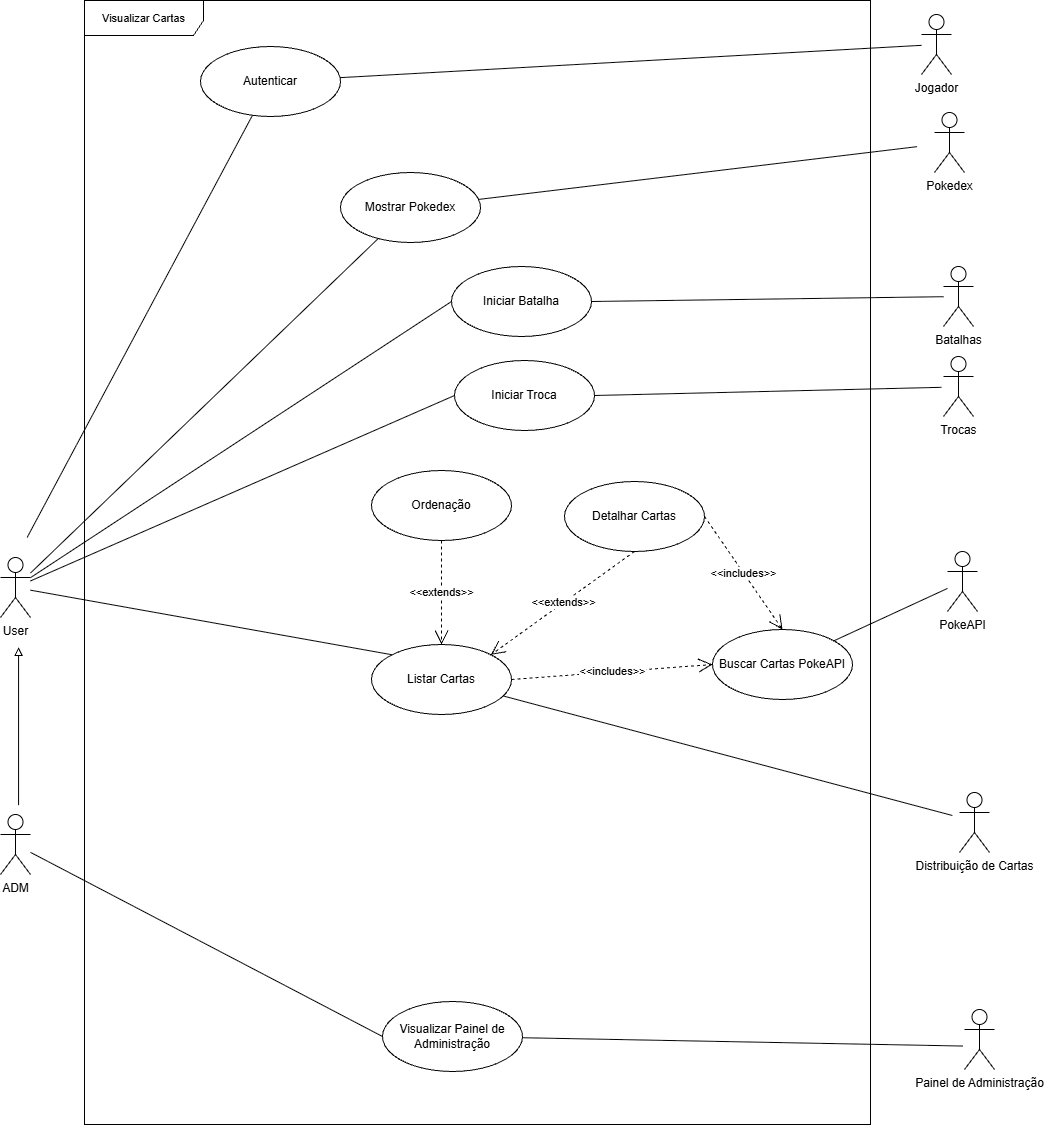

The diagram above was exported from draw.io. Its source (the exported page's mxGraphModel, read from the mxfile embedded in the PNG):
<mxGraphModel dx="1713" dy="1293" grid="0" gridSize="10" guides="1" tooltips="1" connect="1" arrows="1" fold="1" page="0" pageScale="1" pageWidth="827" pageHeight="1169" background="light-dark(#ffffff, #121212)" math="0" shadow="0">
  <root>
    <mxCell id="0" />
    <mxCell id="1" parent="0" />
    <mxCell id="UGpxqN8AdTcGgC-NMggw-16" edge="1" parent="1" source="UGpxqN8AdTcGgC-NMggw-1" style="rounded=0;orthogonalLoop=1;jettySize=auto;html=1;entryX=0;entryY=0.5;entryDx=0;entryDy=0;endArrow=none;endFill=0;" target="UGpxqN8AdTcGgC-NMggw-7">
      <mxGeometry relative="1" as="geometry" />
    </mxCell>
    <mxCell id="UGpxqN8AdTcGgC-NMggw-31" edge="1" parent="1" source="UGpxqN8AdTcGgC-NMggw-1" style="edgeStyle=none;shape=connector;rounded=0;orthogonalLoop=1;jettySize=auto;html=1;strokeColor=default;align=center;verticalAlign=middle;fontFamily=Helvetica;fontSize=11;fontColor=default;labelBackgroundColor=default;endArrow=none;endFill=0;" target="UGpxqN8AdTcGgC-NMggw-12">
      <mxGeometry relative="1" as="geometry" />
    </mxCell>
    <mxCell id="UGpxqN8AdTcGgC-NMggw-32" edge="1" parent="1" source="UGpxqN8AdTcGgC-NMggw-1" style="edgeStyle=none;shape=connector;rounded=0;orthogonalLoop=1;jettySize=auto;html=1;entryX=0;entryY=0.5;entryDx=0;entryDy=0;strokeColor=default;align=center;verticalAlign=middle;fontFamily=Helvetica;fontSize=11;fontColor=default;labelBackgroundColor=default;endArrow=none;endFill=0;" target="UGpxqN8AdTcGgC-NMggw-11">
      <mxGeometry relative="1" as="geometry" />
    </mxCell>
    <mxCell id="UGpxqN8AdTcGgC-NMggw-1" parent="1" style="shape=umlActor;verticalLabelPosition=bottom;verticalAlign=top;html=1;" value="User" vertex="1">
      <mxGeometry height="60" width="30" x="-262" y="489" as="geometry" />
    </mxCell>
    <mxCell id="UGpxqN8AdTcGgC-NMggw-2" parent="1" style="shape=umlActor;verticalLabelPosition=bottom;verticalAlign=top;html=1;" value="PokeAPI" vertex="1">
      <mxGeometry height="60" width="30" x="685" y="483" as="geometry" />
    </mxCell>
    <mxCell id="UGpxqN8AdTcGgC-NMggw-4" parent="1" style="ellipse;whiteSpace=wrap;html=1;" value="Ordenação" vertex="1">
      <mxGeometry height="70" width="140" x="109" y="402" as="geometry" />
    </mxCell>
    <mxCell id="UGpxqN8AdTcGgC-NMggw-6" parent="1" style="ellipse;whiteSpace=wrap;html=1;" value="Listar Cartas" vertex="1">
      <mxGeometry height="70" width="140" x="109" y="576" as="geometry" />
    </mxCell>
    <mxCell id="aKorVTWR3v17wliIjwuN-13" edge="1" parent="1" source="UGpxqN8AdTcGgC-NMggw-7" style="edgeStyle=none;shape=connector;rounded=0;orthogonalLoop=1;jettySize=auto;html=1;exitX=1;exitY=0.5;exitDx=0;exitDy=0;strokeColor=default;align=center;verticalAlign=middle;fontFamily=Helvetica;fontSize=11;fontColor=default;labelBackgroundColor=default;endArrow=none;endFill=0;">
      <mxGeometry relative="1" as="geometry">
        <mxPoint x="678.88" y="318.82" as="targetPoint" />
      </mxGeometry>
    </mxCell>
    <mxCell id="UGpxqN8AdTcGgC-NMggw-7" parent="1" style="ellipse;whiteSpace=wrap;html=1;" value="Iniciar Troca" vertex="1">
      <mxGeometry height="70" width="140" x="192" y="292" as="geometry" />
    </mxCell>
    <mxCell id="UGpxqN8AdTcGgC-NMggw-9" parent="1" style="ellipse;whiteSpace=wrap;html=1;" value="Detalhar Cartas" vertex="1">
      <mxGeometry height="70" width="140" x="302" y="413" as="geometry" />
    </mxCell>
    <mxCell id="UGpxqN8AdTcGgC-NMggw-11" parent="1" style="ellipse;whiteSpace=wrap;html=1;" value="Iniciar Batalha" vertex="1">
      <mxGeometry height="70" width="140" x="189" y="198" as="geometry" />
    </mxCell>
    <mxCell id="aKorVTWR3v17wliIjwuN-11" edge="1" parent="1" source="UGpxqN8AdTcGgC-NMggw-12" style="shape=connector;rounded=0;orthogonalLoop=1;jettySize=auto;html=1;strokeColor=default;align=center;verticalAlign=middle;fontFamily=Helvetica;fontSize=11;fontColor=default;labelBackgroundColor=default;endArrow=none;endFill=0;">
      <mxGeometry relative="1" as="geometry">
        <mxPoint x="654.579011615954" y="78.15792686060854" as="targetPoint" />
      </mxGeometry>
    </mxCell>
    <mxCell id="UGpxqN8AdTcGgC-NMggw-12" parent="1" style="ellipse;whiteSpace=wrap;html=1;" value="Mostrar Pokedex" vertex="1">
      <mxGeometry height="70" width="140" x="78" y="104" as="geometry" />
    </mxCell>
    <mxCell id="aKorVTWR3v17wliIjwuN-26" edge="1" parent="1" source="UGpxqN8AdTcGgC-NMggw-13" style="edgeStyle=none;shape=connector;rounded=0;orthogonalLoop=1;jettySize=auto;html=1;entryX=0;entryY=0.5;entryDx=0;entryDy=0;strokeColor=default;align=center;verticalAlign=middle;fontFamily=Helvetica;fontSize=11;fontColor=default;labelBackgroundColor=default;endArrow=none;endFill=0;" target="aKorVTWR3v17wliIjwuN-21">
      <mxGeometry relative="1" as="geometry" />
    </mxCell>
    <mxCell id="UGpxqN8AdTcGgC-NMggw-13" parent="1" style="shape=umlActor;verticalLabelPosition=bottom;verticalAlign=top;html=1;" value="ADM" vertex="1">
      <mxGeometry height="60" width="30" x="-262" y="746" as="geometry" />
    </mxCell>
    <mxCell id="UGpxqN8AdTcGgC-NMggw-17" edge="1" parent="1" source="UGpxqN8AdTcGgC-NMggw-1" style="edgeStyle=none;shape=connector;rounded=0;orthogonalLoop=1;jettySize=auto;html=1;entryX=0;entryY=0;entryDx=0;entryDy=0;strokeColor=default;align=center;verticalAlign=middle;fontFamily=Helvetica;fontSize=11;fontColor=default;labelBackgroundColor=default;endArrow=none;endFill=0;" target="UGpxqN8AdTcGgC-NMggw-6">
      <mxGeometry relative="1" as="geometry" />
    </mxCell>
    <mxCell id="UGpxqN8AdTcGgC-NMggw-20" edge="1" parent="1" source="UGpxqN8AdTcGgC-NMggw-6" style="edgeStyle=none;shape=connector;rounded=0;orthogonalLoop=1;jettySize=auto;html=1;strokeColor=default;align=center;verticalAlign=middle;fontFamily=Helvetica;fontSize=11;fontColor=default;labelBackgroundColor=default;endArrow=none;endFill=0;">
      <mxGeometry relative="1" as="geometry">
        <mxPoint x="689.86" y="747" as="targetPoint" />
      </mxGeometry>
    </mxCell>
    <mxCell id="UGpxqN8AdTcGgC-NMggw-23" edge="1" parent="1" source="UGpxqN8AdTcGgC-NMggw-6" style="endArrow=open;endSize=12;dashed=1;html=1;rounded=0;strokeColor=default;align=center;verticalAlign=middle;fontFamily=Helvetica;fontSize=11;fontColor=default;labelBackgroundColor=default;exitX=1;exitY=0.5;exitDx=0;exitDy=0;entryX=0;entryY=0.5;entryDx=0;entryDy=0;" target="UGpxqN8AdTcGgC-NMggw-8" value="&amp;lt;&amp;lt;includes&amp;gt;&amp;gt;">
      <mxGeometry relative="1" width="160" as="geometry">
        <mxPoint as="offset" />
        <mxPoint x="402" y="579" as="sourcePoint" />
        <mxPoint x="562" y="579" as="targetPoint" />
      </mxGeometry>
    </mxCell>
    <mxCell id="UGpxqN8AdTcGgC-NMggw-30" edge="1" parent="1" source="UGpxqN8AdTcGgC-NMggw-8" style="edgeStyle=none;shape=connector;rounded=0;orthogonalLoop=1;jettySize=auto;html=1;strokeColor=default;align=center;verticalAlign=middle;fontFamily=Helvetica;fontSize=11;fontColor=default;labelBackgroundColor=default;endArrow=none;endFill=0;" target="UGpxqN8AdTcGgC-NMggw-2">
      <mxGeometry relative="1" as="geometry" />
    </mxCell>
    <mxCell id="UGpxqN8AdTcGgC-NMggw-8" parent="1" style="ellipse;whiteSpace=wrap;html=1;" value="Buscar Cartas PokeAPI" vertex="1">
      <mxGeometry height="70" width="140" x="450" y="561" as="geometry" />
    </mxCell>
    <mxCell id="UGpxqN8AdTcGgC-NMggw-27" edge="1" parent="1" source="UGpxqN8AdTcGgC-NMggw-9" style="endArrow=open;endSize=12;dashed=1;html=1;rounded=0;strokeColor=default;align=center;verticalAlign=middle;fontFamily=Helvetica;fontSize=11;fontColor=default;labelBackgroundColor=default;exitX=0.5;exitY=1;exitDx=0;exitDy=0;entryX=1;entryY=0;entryDx=0;entryDy=0;" target="UGpxqN8AdTcGgC-NMggw-6" value="&amp;lt;&amp;lt;extends&amp;gt;&amp;gt;">
      <mxGeometry relative="1" width="160" as="geometry">
        <mxPoint as="offset" />
        <mxPoint x="277" y="639" as="sourcePoint" />
        <mxPoint x="349.83" y="496.9" as="targetPoint" />
      </mxGeometry>
    </mxCell>
    <mxCell id="UGpxqN8AdTcGgC-NMggw-28" edge="1" parent="1" source="UGpxqN8AdTcGgC-NMggw-4" style="endArrow=open;endSize=12;dashed=1;html=1;rounded=0;strokeColor=default;align=center;verticalAlign=middle;fontFamily=Helvetica;fontSize=11;fontColor=default;labelBackgroundColor=default;exitX=0.5;exitY=1;exitDx=0;exitDy=0;entryX=0.5;entryY=0;entryDx=0;entryDy=0;" target="UGpxqN8AdTcGgC-NMggw-6" value="&amp;lt;&amp;lt;extends&amp;gt;&amp;gt;">
      <mxGeometry relative="1" width="160" as="geometry">
        <mxPoint as="offset" />
        <mxPoint x="273" y="530" as="sourcePoint" />
        <mxPoint x="219.07" y="520.07" as="targetPoint" />
      </mxGeometry>
    </mxCell>
    <mxCell id="UGpxqN8AdTcGgC-NMggw-33" edge="1" parent="1" source="UGpxqN8AdTcGgC-NMggw-9" style="endArrow=open;endSize=12;dashed=1;html=1;rounded=0;strokeColor=default;align=center;verticalAlign=middle;fontFamily=Helvetica;fontSize=11;fontColor=default;labelBackgroundColor=default;exitX=1;exitY=0.5;exitDx=0;exitDy=0;entryX=0.5;entryY=0;entryDx=0;entryDy=0;" target="UGpxqN8AdTcGgC-NMggw-8" value="&amp;lt;&amp;lt;includes&amp;gt;&amp;gt;">
      <mxGeometry relative="1" width="160" as="geometry">
        <mxPoint as="offset" />
        <mxPoint x="584" y="592" as="sourcePoint" />
        <mxPoint x="780" y="360" as="targetPoint" />
      </mxGeometry>
    </mxCell>
    <mxCell id="aKorVTWR3v17wliIjwuN-1" edge="1" parent="1" style="edgeStyle=none;shape=connector;rounded=0;orthogonalLoop=1;jettySize=auto;html=1;strokeColor=default;align=center;verticalAlign=middle;fontFamily=Helvetica;fontSize=11;fontColor=default;labelBackgroundColor=default;endArrow=block;endFill=0;">
      <mxGeometry relative="1" as="geometry">
        <mxPoint x="-243.92" y="736.65" as="sourcePoint" />
        <mxPoint x="-243.92" y="578.85" as="targetPoint" />
      </mxGeometry>
    </mxCell>
    <mxCell id="aKorVTWR3v17wliIjwuN-4" parent="1" style="shape=umlActor;verticalLabelPosition=bottom;verticalAlign=top;html=1;" value="Pokedex" vertex="1">
      <mxGeometry height="60" width="30" x="672" y="44" as="geometry" />
    </mxCell>
    <mxCell id="aKorVTWR3v17wliIjwuN-8" parent="1" style="shape=umlActor;verticalLabelPosition=bottom;verticalAlign=top;html=1;" value="Batalhas" vertex="1">
      <mxGeometry height="60" width="30" x="681" y="198" as="geometry" />
    </mxCell>
    <mxCell id="aKorVTWR3v17wliIjwuN-9" parent="1" style="shape=umlActor;verticalLabelPosition=bottom;verticalAlign=top;html=1;" value="Trocas" vertex="1">
      <mxGeometry height="60" width="30" x="681" y="288" as="geometry" />
    </mxCell>
    <mxCell id="aKorVTWR3v17wliIjwuN-12" edge="1" parent="1" source="UGpxqN8AdTcGgC-NMggw-11" style="shape=connector;rounded=0;orthogonalLoop=1;jettySize=auto;html=1;strokeColor=default;align=center;verticalAlign=middle;fontFamily=Helvetica;fontSize=11;fontColor=default;labelBackgroundColor=default;endArrow=none;endFill=0;exitX=1;exitY=0.5;exitDx=0;exitDy=0;" target="aKorVTWR3v17wliIjwuN-8">
      <mxGeometry relative="1" as="geometry">
        <mxPoint x="418" y="250.84207313939146" as="sourcePoint" />
        <mxPoint x="649.53" y="183.42" as="targetPoint" />
      </mxGeometry>
    </mxCell>
    <mxCell id="aKorVTWR3v17wliIjwuN-14" parent="1" style="shape=umlActor;verticalLabelPosition=bottom;verticalAlign=top;html=1;" value="Jogador" vertex="1">
      <mxGeometry height="60" width="30" x="659" y="-54" as="geometry" />
    </mxCell>
    <mxCell id="aKorVTWR3v17wliIjwuN-16" edge="1" parent="1" source="aKorVTWR3v17wliIjwuN-15" style="edgeStyle=none;shape=connector;rounded=0;orthogonalLoop=1;jettySize=auto;html=1;strokeColor=default;align=center;verticalAlign=middle;fontFamily=Helvetica;fontSize=11;fontColor=default;labelBackgroundColor=default;endArrow=none;endFill=0;" target="aKorVTWR3v17wliIjwuN-14">
      <mxGeometry relative="1" as="geometry">
        <mxPoint x="642.789460834704" y="-45.63156931023855" as="targetPoint" />
      </mxGeometry>
    </mxCell>
    <mxCell id="aKorVTWR3v17wliIjwuN-17" edge="1" parent="1" source="aKorVTWR3v17wliIjwuN-15" style="edgeStyle=none;shape=connector;rounded=0;orthogonalLoop=1;jettySize=auto;html=1;strokeColor=default;align=center;verticalAlign=middle;fontFamily=Helvetica;fontSize=11;fontColor=default;labelBackgroundColor=default;endArrow=none;endFill=0;">
      <mxGeometry relative="1" as="geometry">
        <mxPoint x="-235.31" y="468.89" as="targetPoint" />
      </mxGeometry>
    </mxCell>
    <mxCell id="aKorVTWR3v17wliIjwuN-15" parent="1" style="ellipse;whiteSpace=wrap;html=1;" value="Autenticar" vertex="1">
      <mxGeometry height="70" width="140" x="-62" y="-22" as="geometry" />
    </mxCell>
    <mxCell id="aKorVTWR3v17wliIjwuN-20" parent="1" style="shape=umlFrame;whiteSpace=wrap;html=1;pointerEvents=0;fontFamily=Helvetica;fontSize=11;fontColor=default;labelBackgroundColor=default;width=119;height=35;" value="Visualizar Cartas" vertex="1">
      <mxGeometry height="1124" width="786" x="-178" y="-68" as="geometry" />
    </mxCell>
    <mxCell id="aKorVTWR3v17wliIjwuN-25" edge="1" parent="1" source="aKorVTWR3v17wliIjwuN-21" style="edgeStyle=none;shape=connector;rounded=0;orthogonalLoop=1;jettySize=auto;html=1;strokeColor=default;align=center;verticalAlign=middle;fontFamily=Helvetica;fontSize=11;fontColor=default;labelBackgroundColor=default;endArrow=none;endFill=0;">
      <mxGeometry relative="1" as="geometry">
        <mxPoint x="700.0527086759871" y="977.52640573602" as="targetPoint" />
      </mxGeometry>
    </mxCell>
    <mxCell id="aKorVTWR3v17wliIjwuN-21" parent="1" style="ellipse;whiteSpace=wrap;html=1;" value="Visualizar Painel de Administração" vertex="1">
      <mxGeometry height="70" width="140" x="120" y="933" as="geometry" />
    </mxCell>
    <mxCell id="aKorVTWR3v17wliIjwuN-22" parent="1" style="shape=umlActor;verticalLabelPosition=bottom;verticalAlign=top;html=1;" value="Painel de Administração" vertex="1">
      <mxGeometry height="60" width="30" x="702" y="941" as="geometry" />
    </mxCell>
    <mxCell id="aKorVTWR3v17wliIjwuN-27" parent="1" style="shape=umlActor;verticalLabelPosition=bottom;verticalAlign=top;html=1;" value="Distribuição de Cartas" vertex="1">
      <mxGeometry height="60" width="30" x="697" y="724" as="geometry" />
    </mxCell>
  </root>
</mxGraphModel>